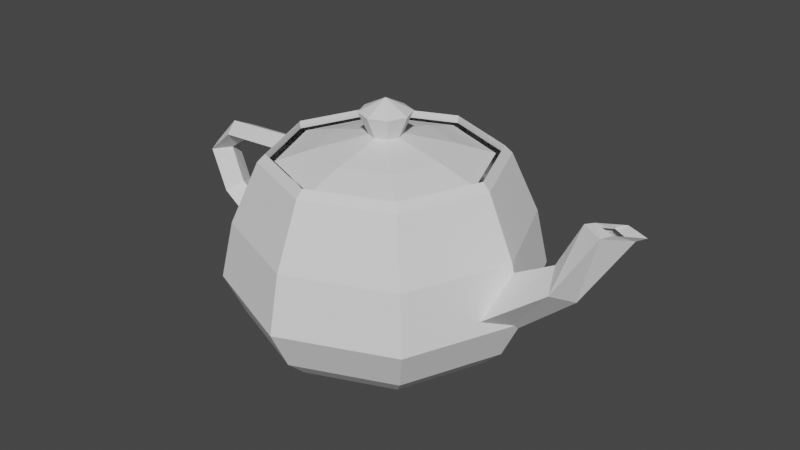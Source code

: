 # Source: Vase.blend  (saved by Blender 2.93.21; exported with 4.5.12 LTS)
import bpy
from mathutils import Matrix  # noqa: F401  (used for matrix-valued properties, if any)

bpy.ops.wm.read_factory_settings(use_empty=True)
scene = bpy.context.scene
scene.name = 'Scene'

# ---- collections
col_collection = bpy.data.collections.new('Collection'); scene.collection.children.link(col_collection)

# ---- world
world_world = bpy.data.worlds.new('World'); scene.world = world_world
world_world.use_nodes = True; world_world.node_tree.nodes.clear()
_N = world_world.node_tree.nodes; _L = world_world.node_tree.links
n0 = _N.new('ShaderNodeOutputWorld'); n0.name = 'World Output'; n0.location = (300, 300)
n1 = _N.new('ShaderNodeBackground'); n1.name = 'Background'; n1.location = (10, 300)
n1.inputs[0].default_value = (0.05088, 0.05088, 0.05088, 1.0)
_L.new(n1.outputs[0], n0.inputs[0])
n0.is_active_output = True
world_world.color = (0.05088, 0.05088, 0.05088)
world_world.use_sun_shadow = False
world_world.sun_shadow_jitter_overblur = 0.0

# ---- meshes
me_teapot = bpy.data.meshes.new('Teapot')
me_teapot.from_pydata([(1.065, -1.065, 2.4), (0.9962, -0.9962, 2.498), (0.0, -1.403, 2.498), (0.0, -1.5, 2.4), (0.994, -0.994, 2.4), (0.0, -1.4, 2.4), (1.5, 0.0, 2.4), (1.403, 0.0, 2.498), (1.4, 0.0, 2.4), (-1.065, -1.065, 2.4), (-0.9962, -0.9962, 2.498), (-1.403, 0.0, 2.498), (-1.5, 0.0, 2.4), (-0.994, -0.994, 2.4), (-1.4, 0.0, 2.4), (-1.065, 1.065, 2.4), (-0.9962, 0.9962, 2.498), (0.0, 1.403, 2.498), (0.0, 1.5, 2.4), (-0.994, 0.994, 2.4), (0.0, 1.4, 2.4), (1.065, 1.065, 2.4), (0.9962, 0.9962, 2.498), (0.994, 0.994, 2.4), (1.42, -1.42, 0.9), (1.309, -1.309, 1.622), (0.0, -1.844, 1.622), (0.0, -2.0, 0.9), (2.0, 0.0, 0.9), (1.844, 0.0, 1.622), (-1.42, -1.42, 0.9), (-1.309, -1.309, 1.622), (-1.844, 0.0, 1.622), (-2.0, 0.0, 0.9), (-1.42, 1.42, 0.9), (-1.309, 1.309, 1.622), (0.0, 1.844, 1.622), (0.0, 2.0, 0.9), (1.42, 1.42, 0.9), (1.309, 1.309, 1.622), (1.065, -1.065, 0.15), (1.243, -1.243, 0.3844), (0.0, -1.75, 0.3844), (0.0, -1.5, 0.15), (1.5, 0.0, 0.15), (1.75, 0.0, 0.3844), (-1.065, -1.065, 0.15), (-1.243, -1.243, 0.3844), (-1.75, 0.0, 0.3844), (-1.5, 0.0, 0.15), (-1.065, 1.065, 0.15), (-1.243, 1.243, 0.3844), (0.0, 1.75, 0.3844), (0.0, 1.5, 0.15), (1.065, 1.065, 0.15), (1.243, 1.243, 0.3844), (-2.85, -0.225, 1.8), (-2.519, -0.225, 2.095), (-2.625, 0.0, 2.194), (-3.0, 0.0, 1.8), (-1.55, -0.225, 2.138), (-1.5, 0.0, 2.25), (-2.7, 0.0, 1.8), (-2.413, 0.0, 1.997), (-1.6, 0.0, 2.025), (-2.85, 0.225, 1.8), (-2.519, 0.225, 2.095), (-1.55, 0.225, 2.138), (-1.95, -0.225, 0.75), (-2.634, -0.225, 1.254), (-2.731, 0.0, 1.158), (-1.9, 0.0, 0.6), (-2.537, 0.0, 1.35), (-1.95, 0.225, 0.75), (-2.634, 0.225, 1.254), (3.0, -0.1875, 2.4), (2.537, -0.3413, 1.622), (2.687, 0.0, 1.444), (3.3, 0.0, 2.4), (1.7, -0.495, 1.013), (1.7, 0.0, 0.6), (2.7, 0.0, 2.4), (2.388, 0.0, 1.8), (1.7, 0.0, 1.425), (3.0, 0.1875, 2.4), (2.537, 0.3413, 1.622), (1.7, 0.495, 1.012), (3.0, -0.1125, 2.4), (3.127, -0.15, 2.467), (3.428, 0.0, 2.477), (3.2, 0.0, 2.4), (2.8, 0.0, 2.4), (2.825, 0.0, 2.456), (3.0, 0.1125, 2.4), (3.127, 0.15, 2.467), (0.142, -0.142, 2.7), (0.231, -0.231, 2.981), (0.0, -0.325, 2.981), (0.0, -0.2, 2.7), (0.0, 0.0, 3.15), (0.2, 0.0, 2.7), (0.325, 0.0, 2.981), (-0.142, -0.142, 2.7), (-0.231, -0.231, 2.981), (-0.325, 0.0, 2.981), (-0.2, 0.0, 2.7), (-0.142, 0.142, 2.7), (-0.231, 0.231, 2.981), (0.0, 0.325, 2.981), (0.0, 0.2, 2.7), (0.142, 0.142, 2.7), (0.231, 0.231, 2.981), (0.923, -0.923, 2.4), (0.5857, -0.5857, 2.55), (0.0, -0.825, 2.55), (0.0, -1.3, 2.4), (1.3, 0.0, 2.4), (0.825, 0.0, 2.55), (-0.923, -0.923, 2.4), (-0.5857, -0.5857, 2.55), (-0.825, 0.0, 2.55), (-1.3, 0.0, 2.4), (-0.923, 0.923, 2.4), (-0.5857, 0.5857, 2.55), (0.0, 0.825, 2.55), (0.0, 1.3, 2.4), (0.923, 0.923, 2.4), (0.5857, 0.5857, 2.55), (0.9119, 0.9119, 0.04688), (0.0, 1.284, 0.04688), (0.0, 0.0, 0.0), (1.284, 0.0, 0.04688), (-0.9119, 0.9119, 0.04688), (-1.284, 0.0, 0.04688), (-0.9119, -0.9119, 0.04688), (0.0, -1.284, 0.04688), (0.9119, -0.9119, 0.04688)], [], [(0, 1, 2, 3), (1, 4, 5, 2), (6, 7, 1, 0), (7, 8, 4, 1), (9, 10, 11, 12), (10, 13, 14, 11), (3, 2, 10, 9), (2, 5, 13, 10), (15, 16, 17, 18), (16, 19, 20, 17), (12, 11, 16, 15), (11, 14, 19, 16), (21, 22, 7, 6), (22, 23, 8, 7), (18, 17, 22, 21), (17, 20, 23, 22), (24, 25, 26, 27), (25, 0, 3, 26), (28, 29, 25, 24), (29, 6, 0, 25), (30, 31, 32, 33), (31, 9, 12, 32), (27, 26, 31, 30), (26, 3, 9, 31), (34, 35, 36, 37), (35, 15, 18, 36), (33, 32, 35, 34), (32, 12, 15, 35), (38, 39, 29, 28), (39, 21, 6, 29), (37, 36, 39, 38), (36, 18, 21, 39), (40, 41, 42, 43), (41, 24, 27, 42), (44, 45, 41, 40), (45, 28, 24, 41), (46, 47, 48, 49), (47, 30, 33, 48), (43, 42, 47, 46), (42, 27, 30, 47), (50, 51, 52, 53), (51, 34, 37, 52), (49, 48, 51, 50), (48, 33, 34, 51), (54, 55, 45, 44), (55, 38, 28, 45), (53, 52, 55, 54), (52, 37, 38, 55), (56, 57, 58, 59), (57, 60, 61, 58), (62, 63, 57, 56), (63, 64, 60, 57), (65, 66, 63, 62), (66, 67, 64, 63), (59, 58, 66, 65), (58, 61, 67, 66), (68, 69, 70, 71), (69, 56, 59, 70), (33, 72, 69, 68), (72, 62, 56, 69), (73, 74, 72, 33), (74, 65, 62, 72), (71, 70, 74, 73), (70, 59, 65, 74), (75, 76, 77, 78), (76, 79, 80, 77), (81, 82, 76, 75), (82, 83, 79, 76), (84, 85, 82, 81), (85, 86, 83, 82), (78, 77, 85, 84), (77, 80, 86, 85), (87, 88, 89, 90), (88, 75, 78, 89), (91, 92, 88, 87), (92, 81, 75, 88), (93, 94, 92, 91), (94, 84, 81, 92), (90, 89, 94, 93), (89, 78, 84, 94), (95, 96, 97, 98), (96, 99, 97), (100, 101, 96, 95), (101, 99, 96), (102, 103, 104, 105), (103, 99, 104), (98, 97, 103, 102), (97, 99, 103), (106, 107, 108, 109), (107, 99, 108), (105, 104, 107, 106), (104, 99, 107), (110, 111, 101, 100), (111, 99, 101), (109, 108, 111, 110), (108, 99, 111), (112, 113, 114, 115), (113, 95, 98, 114), (116, 117, 113, 112), (117, 100, 95, 113), (118, 119, 120, 121), (119, 102, 105, 120), (115, 114, 119, 118), (114, 98, 102, 119), (122, 123, 124, 125), (123, 106, 109, 124), (121, 120, 123, 122), (120, 105, 106, 123), (126, 127, 117, 116), (127, 110, 100, 117), (125, 124, 127, 126), (124, 109, 110, 127), (54, 128, 129, 53), (128, 130, 129), (44, 131, 128, 54), (131, 130, 128), (50, 132, 133, 49), (132, 130, 133), (53, 129, 132, 50), (129, 130, 132), (46, 134, 135, 43), (134, 130, 135), (49, 133, 134, 46), (133, 130, 134), (40, 136, 131, 44), (136, 130, 131), (43, 135, 136, 40), (135, 130, 136)])
me_teapot.use_remesh_fix_poles = True
me_teapot.use_remesh_preserve_attributes = False
me_teapot.update()

# ---- objects
ob_teapot = bpy.data.objects.new('Teapot', me_teapot)

# ---- transforms, parenting, visibility, modifiers, constraints
ob_teapot.location = (0.0, 0.0, 0.0)

# ---- collection membership
col_collection.objects.link(ob_teapot)

# ---- scene / render settings (as saved in the file)
scene.frame_start = 1; scene.frame_end = 250; scene.frame_set(1)
scene.render.engine = 'BLENDER_EEVEE_NEXT'
scene.cycles.use_denoising = False
scene.cycles.samples = 128
scene.cycles.sampling_pattern = 'TABULATED_SOBOL'
scene.cycles.use_adaptive_sampling = False
scene.cycles.use_light_tree = False
scene.view_settings.view_transform = 'Filmic'
bpy.context.view_layer.update()

# ---- added for rendering (the .blend has no active camera and no usable light): camera, sun
cam_auto = bpy.data.cameras.new('AutoCamera')
cam_auto.lens = 50.0
cam_auto.sensor_width = 36.0
cam_auto.clip_end = 1000.0
ob_auto_camera = bpy.data.objects.new('AutoCamera', cam_auto)
scene.collection.objects.link(ob_auto_camera)
ob_auto_camera.location = (7.80109, -9.10443, 7.64462)
ob_auto_camera.rotation_euler = (1.09748, -7.21219e-08, 0.694738)
scene.camera = ob_auto_camera
light_auto_sun = bpy.data.lights.new('AutoSun', 'SUN')
light_auto_sun.energy = 3.0
light_auto_sun.angle = 0.0523599
ob_auto_sun = bpy.data.objects.new('AutoSun', light_auto_sun)
scene.collection.objects.link(ob_auto_sun)
ob_auto_sun.rotation_euler = (0.872665, 0.174533, 0.523599)
bpy.context.view_layer.update()
